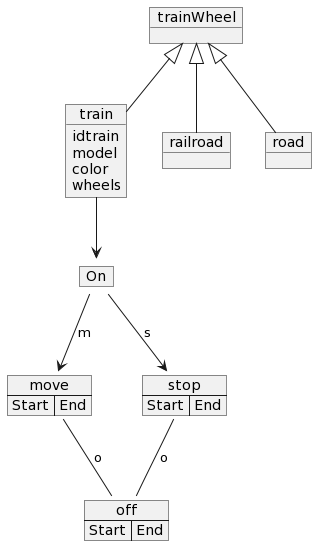

The diagram above was rendered by PlantUML. Its source (embedded in the PNG):
@startuml
object train{
idtrain
model
color
wheels
}
object trainWheel
trainWheel <|--train
object railroad
object road
trainWheel<|-- road
trainWheel <|-- railroad
map On{
}
map move{
Start=>End
}
map stop{
Start=>End
}
map off{
Start=>End
}

train -->On
On--> move: m
On --> stop: s
stop --off: o
move --off:o
@enduml